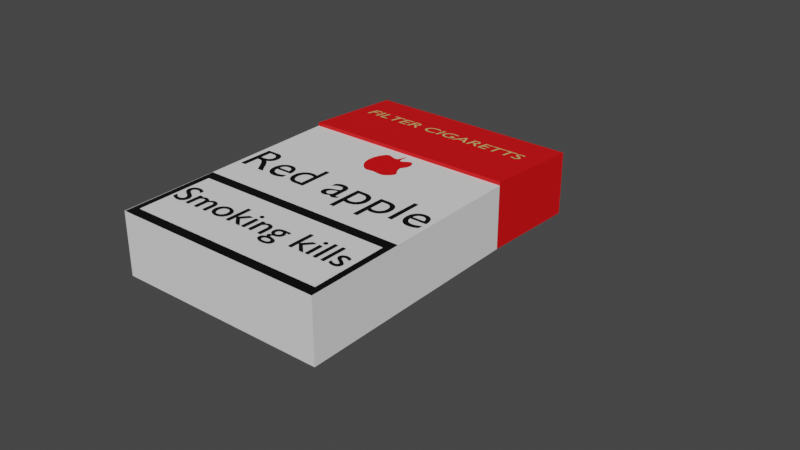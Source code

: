 # Source: Cigaretts.blend  (saved by Blender 2.93.21; exported with 4.5.12 LTS)
import bpy
from mathutils import Matrix  # noqa: F401  (used for matrix-valued properties, if any)

bpy.ops.wm.read_factory_settings(use_empty=True)
scene = bpy.context.scene
scene.name = 'Scene'

# ---- collections
col_collection = bpy.data.collections.new('Collection'); scene.collection.children.link(col_collection)

# ---- materials (node trees are filled in below, after node groups)
mat_x = bpy.data.materials.new('Грани')
mat_x.alpha_threshold = 0.0
mat_x.use_transparent_shadow = False
mat_x.line_color = (0.0, 0.0, 0.0, 1.0)
mat_x_1 = bpy.data.materials.new('Крышка')
mat_x_1.use_transparent_shadow = False
mat_material_001 = bpy.data.materials.new('Material.001')
mat_material_001.use_transparent_shadow = False

# ---- material node trees
mat_x.use_nodes = True; mat_x.node_tree.nodes.clear()
_N = mat_x.node_tree.nodes; _L = mat_x.node_tree.links
n0 = _N.new('ShaderNodeOutputMaterial'); n0.name = 'Material Output'; n0.location = (300, 300)
n1 = _N.new('ShaderNodeBsdfPrincipled'); n1.name = 'Principled BSDF'; n1.location = (10, 300)
n1.distribution = 'GGX'
n1.subsurface_method = 'BURLEY'
n1.inputs[0].default_value = (0.0, 0.0, 0.0, 1.0)
n1.inputs[2].default_value = 0.4
n1.inputs[3].default_value = 1.45
n1.inputs[27].default_value = (0.0, 0.0, 0.0, 1.0)
n1.inputs[28].default_value = 1.0
_L.new(n1.outputs[0], n0.inputs[0])
n0.is_active_output = True
mat_x_1.use_nodes = True; mat_x_1.node_tree.nodes.clear()
_N = mat_x_1.node_tree.nodes; _L = mat_x_1.node_tree.links
n0 = _N.new('ShaderNodeBsdfPrincipled'); n0.name = 'Principled BSDF'; n0.location = (10, 300)
n0.distribution = 'GGX'
n0.subsurface_method = 'BURLEY'
n0.inputs[0].default_value = (0.8, 0.0, 0.002678, 1.0)
n0.inputs[3].default_value = 1.45
n0.inputs[27].default_value = (0.0, 0.0, 0.0, 1.0)
n0.inputs[28].default_value = 1.0
n1 = _N.new('ShaderNodeOutputMaterial'); n1.name = 'Material Output'; n1.location = (300, 300)
_L.new(n0.outputs[0], n1.inputs[0])
n1.is_active_output = True
mat_material_001.use_nodes = True; mat_material_001.node_tree.nodes.clear()
_N = mat_material_001.node_tree.nodes; _L = mat_material_001.node_tree.links
n0 = _N.new('ShaderNodeBsdfPrincipled'); n0.name = 'Principled BSDF'; n0.location = (10, 300)
n0.distribution = 'GGX'
n0.subsurface_method = 'BURLEY'
n0.inputs[0].default_value = (0.8, 0.5454, 0.2163, 1.0)
n0.inputs[3].default_value = 1.45
n0.inputs[27].default_value = (0.0, 0.0, 0.0, 1.0)
n0.inputs[28].default_value = 1.0
n1 = _N.new('ShaderNodeOutputMaterial'); n1.name = 'Material Output'; n1.location = (300, 300)
_L.new(n0.outputs[0], n1.inputs[0])
n1.is_active_output = True

# ---- world
world_world = bpy.data.worlds.new('World'); scene.world = world_world
world_world.use_nodes = True; world_world.node_tree.nodes.clear()
_N = world_world.node_tree.nodes; _L = world_world.node_tree.links
n0 = _N.new('ShaderNodeOutputWorld'); n0.name = 'World Output'; n0.location = (300, 300)
n1 = _N.new('ShaderNodeBackground'); n1.name = 'Background'; n1.location = (10, 300)
n1.inputs[0].default_value = (0.05088, 0.05088, 0.05088, 1.0)
_L.new(n1.outputs[0], n0.inputs[0])
n0.is_active_output = True
world_world.color = (0.05088, 0.05088, 0.05088)
world_world.use_sun_shadow = False
world_world.sun_shadow_jitter_overblur = 0.0

# ---- meshes
me_cube_001 = bpy.data.meshes.new('Cube.001')
me_cube_001.from_pydata([(-0.09338, -0.06759, -0.04355), (-0.09338, -0.06759, 0.01044), (0.09338, -0.06759, -0.04355), (0.09338, -0.06759, 0.01044), (-0.09338, 0.1357, -0.04076), (-0.09338, 0.1357, 0.01323), (0.09338, 0.1357, -0.04076), (0.09338, 0.1357, 0.01323), (-0.09338, 0.1357, -0.04076), (0.09338, 0.1357, -0.04076), (-0.09338, 0.01672, -0.04239), (0.09338, 0.01672, 0.0116), (-0.09338, 0.01672, 0.0116), (0.09338, 0.01672, -0.04239), (0.09338, 0.01672, 0.0116), (0.09338, -0.06759, 0.01044), (-0.09338, -0.06759, 0.01044), (-0.09338, 0.01672, 0.0116), (0.09338, 0.01672, 0.0116), (0.09338, -0.06759, 0.01044), (-0.09338, -0.06759, 0.01044), (-0.09338, 0.01672, 0.0116), (0.0875, 0.007559, 0.01147), (0.0875, -0.05843, 0.01056), (-0.0875, -0.05843, 0.01056), (-0.0875, 0.007559, 0.01147), (0.09338, 0.01672, 0.0116), (0.09338, -0.06759, 0.01044), (-0.09338, -0.06759, 0.01044), (-0.09338, 0.01672, 0.0116), (0.09338, 0.01672, 0.0116), (0.09338, -0.06759, 0.01044), (-0.09338, -0.06759, 0.01044), (-0.09338, 0.01672, 0.0116), (0.0875, 0.007559, 0.01147), (0.0875, -0.05843, 0.01056), (-0.0875, -0.05843, 0.01056), (-0.0875, 0.007559, 0.01147)], [], [(13, 11, 3, 2), (2, 3, 1, 0), (10, 13, 2, 0), (3, 11, 14, 15), (10, 12, 5, 4), (4, 6, 9, 8), (0, 1, 12, 10), (7, 5, 12, 11), (4, 6, 13, 10), (6, 7, 11, 13), (17, 16, 20, 21), (1, 3, 15, 16), (12, 1, 16, 17), (11, 12, 17, 14), (18, 21, 29, 26), (15, 14, 18, 19), (14, 17, 21, 18), (16, 15, 19, 20), (20, 19, 27, 28), (21, 20, 28, 29), (19, 18, 26, 27), (28, 27, 31, 32), (26, 29, 33, 30), (22, 25, 24, 23), (24, 25, 37, 36), (22, 23, 35, 34), (29, 28, 32, 33), (25, 22, 34, 37), (27, 26, 30, 31), (23, 24, 36, 35)])
_uv = me_cube_001.uv_layers.new(name='UVMap')
_uv.uv.foreach_set('vector', [0.375, 0.6778, 0.625, 0.6778, 0.625, 0.75, 0.375, 0.75, 0.375, 0.75, 0.625, 0.75, 0.625, 1.0, 0.375, 1.0, 0.125, 0.6778, 0.375, 0.6778, 0.375, 0.75, 0.125, 0.75, 0.625, 0.75, 0.625, 0.6778, 0.625, 0.6778, 0.625, 0.75, 0.375, 0.07223, 0.625, 0.07223, 0.625, 0.1741, 0.375, 0.1741, 0.125, 0.5759, 0.375, 0.5759, 0.375, 0.5759, 0.125, 0.5759, 0.375, 0.0, 0.625, 0.0, 0.625, 0.07223, 0.375, 0.07223, 0.625, 0.5759, 0.875, 0.5759, 0.875, 0.6778, 0.625, 0.6778, 0.125, 0.5759, 0.375, 0.5759, 0.375, 0.6778, 0.125, 0.6778, 0.375, 0.5759, 0.625, 0.5759, 0.625, 0.6778, 0.375, 0.6778, 0.625, 0.07223, 0.625, 0.0, 0.625, 0.0, 0.625, 0.07223, 0.625, 1.0, 0.625, 0.75, 0.625, 0.75, 0.625, 1.0, 0.625, 0.07223, 0.625, 0.0, 0.625, 0.0, 0.625, 0.07223, 0.625, 0.6778, 0.875, 0.6778, 0.875, 0.6778, 0.625, 0.6778, 0.625, 0.6778, 0.875, 0.6778, 0.875, 0.6778, 0.625, 0.6778, 0.625, 0.75, 0.625, 0.6778, 0.625, 0.6778, 0.625, 0.75, 0.625, 0.6778, 0.875, 0.6778, 0.875, 0.6778, 0.625, 0.6778, 0.625, 1.0, 0.625, 0.75, 0.625, 0.75, 0.625, 1.0, 0.625, 1.0, 0.625, 0.75, 0.625, 0.75, 0.625, 1.0, 0.625, 0.07223, 0.625, 0.0, 0.625, 0.0, 0.625, 0.07223, 0.625, 0.75, 0.625, 0.6778, 0.625, 0.6778, 0.625, 0.75, 0.625, 1.0, 0.625, 0.75, 0.625, 0.75, 0.625, 1.0, 0.625, 0.6778, 0.875, 0.6778, 0.875, 0.6778, 0.625, 0.6778, 0.6329, 0.6856, 0.8671, 0.6856, 0.8671, 0.7422, 0.6329, 0.7422, 0.8671, 0.7422, 0.8671, 0.6856, 0.8671, 0.6856, 0.8671, 0.7422, 0.6329, 0.6856, 0.6329, 0.7422, 0.6329, 0.7422, 0.6329, 0.6856, 0.625, 0.07223, 0.625, 0.0, 0.625, 0.0, 0.625, 0.07223, 0.8671, 0.6856, 0.6329, 0.6856, 0.6329, 0.6856, 0.8671, 0.6856, 0.625, 0.75, 0.625, 0.6778, 0.625, 0.6778, 0.625, 0.75, 0.6329, 0.7422, 0.8671, 0.7422, 0.8671, 0.7422, 0.6329, 0.7422])
me_cube_001.use_remesh_fix_poles = True
me_cube_001.use_remesh_preserve_attributes = False
me_cube_001.update()
me_cube_002 = bpy.data.meshes.new('Cube.002')
me_cube_002.from_pydata([(0.0875, 0.03299, 0.0005194), (0.0875, -0.03299, -0.0005194), (-0.0875, -0.03299, -0.0005194), (-0.0875, 0.03299, 0.0005194)], [], [(0, 3, 2, 1)])
_uv = me_cube_002.uv_layers.new(name='UVMap')
_uv.uv.foreach_set('vector', [0.6329, 0.6856, 0.8671, 0.6856, 0.8671, 0.7422, 0.6329, 0.7422])
me_cube_002.use_remesh_fix_poles = True
me_cube_002.use_remesh_preserve_attributes = False
me_cube_002.update()
me_cube_003 = bpy.data.meshes.new('Cube.003')
me_cube_003.from_pydata([(0.09338, 0.04215, 0.0006635), (0.09338, -0.04215, -0.0006635), (-0.09338, -0.04215, -0.0006635), (-0.09338, 0.04215, 0.0006635), (0.0875, 0.03299, 0.0005194), (0.0875, -0.03299, -0.0005194), (-0.0875, -0.03299, -0.0005194), (-0.0875, 0.03299, 0.0005194)], [], [(7, 4, 5, 1, 0, 3), (6, 7, 3, 2, 1, 5)])
_uv = me_cube_003.uv_layers.new(name='UVMap')
_uv.uv.foreach_set('vector', [0.8671, 0.6856, 0.6329, 0.6856, 0.6329, 0.7422, 0.625, 0.75, 0.625, 0.6778, 0.875, 0.6778, 0.8671, 0.7422, 0.8671, 0.6856, 0.875, 0.6778, 0.875, 0.75, 0.625, 0.75, 0.6329, 0.7422])
me_cube_003.materials.append(mat_x)
me_cube_003.use_remesh_fix_poles = True
me_cube_003.use_remesh_preserve_attributes = False
me_cube_003.update()
me_cube_004 = bpy.data.meshes.new('Cube.004')
me_cube_004.from_pydata([(-0.09338, 0.04417, -0.03788), (-0.09338, 0.04417, 0.01611), (0.09338, 0.04417, -0.03788), (0.09338, 0.04417, 0.01611), (-0.09338, -0.04438, -0.03509), (-0.09338, -0.04438, 0.0189), (0.09338, -0.04438, -0.03509), (0.09338, -0.04438, 0.0189), (-0.09338, -0.04407, 0.02179), (-0.09338, 0.04448, 0.01618), (0.09338, 0.04448, 0.01618), (0.09338, -0.04407, 0.02179)], [], [(4, 5, 1, 0), (0, 1, 3, 2), (0, 2, 6, 4), (2, 3, 7, 6), (10, 9, 8, 11), (5, 7, 11, 8), (7, 3, 10, 11), (1, 5, 8, 9)])
_uv = me_cube_004.uv_layers.new(name='UVMap')
_uv.uv.foreach_set('vector', [0.375, 0.1741, 0.625, 0.1741, 0.625, 0.25, 0.375, 0.25, 0.375, 0.25, 0.625, 0.25, 0.625, 0.5, 0.375, 0.5, 0.125, 0.5, 0.375, 0.5, 0.375, 0.5759, 0.125, 0.5759, 0.375, 0.5, 0.625, 0.5, 0.625, 0.5759, 0.375, 0.5759, 0.625, 0.5, 0.875, 0.5, 0.875, 0.5759, 0.625, 0.5759, 0.875, 0.5759, 0.625, 0.5759, 0.625, 0.5759, 0.875, 0.5759, 0.625, 0.5759, 0.625, 0.5, 0.625, 0.5, 0.625, 0.5759, 0.625, 0.25, 0.625, 0.1741, 0.625, 0.1741, 0.625, 0.25])
me_cube_004.materials.append(mat_x_1)
me_cube_004.use_remesh_fix_poles = True
me_cube_004.use_remesh_preserve_attributes = False
me_cube_004.update()
me_plane = bpy.data.meshes.new('Plane')
me_plane.from_pydata([(-0.0009724, -0.0172, -2.082e-06), (-0.01799, -0.002418, 1.574e-05), (-0.004489, -0.01764, 8.419e-07), (-0.007963, -0.01771, 1.282e-05), (-0.01125, -0.0159, 1.574e-05), (-0.01406, -0.0131, 1.574e-05), (-0.01617, -0.009742, 1.574e-05), (-0.01748, -0.006001, 1.574e-05), (0.01241, -0.001881, -4.359e-07), (0.001603, -0.0173, 8.419e-07), (0.01397, -0.005895, 1.257e-05), (0.01663, -0.009742, 1.574e-05), (0.01542, -0.0131, 1.574e-05), (0.01262, -0.0159, 1.574e-05), (0.00926, -0.01781, 1.574e-05), (0.005453, -0.01804, 1.282e-05), (-0.0003702, 0.01273, -2.346e-05), (-0.01799, 9.175e-05, 1.574e-05), (-0.00391, 0.01219, -2.437e-05), (-0.007652, 0.01329, -2.437e-05), (-0.01101, 0.01422, -2.437e-05), (-0.01381, 0.01208, -2.437e-05), (-0.01596, 0.008505, -1.778e-05), (-0.01744, 0.003888, 9.164e-06), (0.002545, 0.01165, 9.969e-06), (0.01233, 0.0006293, -4.359e-07), (0.00541, 0.01113, 8.315e-06), (0.008708, 0.01323, -2.211e-05), (0.01196, 0.0144, -2.954e-05), (0.01459, 0.01196, -2.039e-05), (0.01557, 0.007446, 1.536e-05), (0.01444, 0.003727, 1.429e-05), (0.001642, 0.01854, -1.98e-05), (0.002809, 0.01833, -1.322e-05), (-0.01805, -0.001163, 1.574e-05), (-0.01782, -0.004088, 1.574e-05), (-0.01692, -0.007907, 1.574e-05), (-0.0152, -0.01148, 1.574e-05), (-0.01273, -0.01458, 1.574e-05), (-0.009642, -0.01701, 1.537e-05), (-0.006262, -0.01784, 6.828e-06), (-0.002634, -0.01739, -1.714e-06), (0.0002909, -0.01715, -1.714e-06), (0.003407, -0.01767, 6.828e-06), (0.007417, -0.01812, 1.537e-05), (0.011, -0.01702, 1.574e-05), (0.0141, -0.01458, 1.574e-05), (0.01645, -0.01148, 1.574e-05), (0.0155, -0.007894, 1.534e-05), (0.01297, -0.003767, 6.065e-06), (0.01212, -0.000547, -2.805e-06), (0.01328, 0.002077, 6.285e-06), (0.01525, 0.005473, 1.942e-05), (0.01533, 0.009742, -1.874e-06), (0.01341, 0.01361, -2.838e-05), (0.01035, 0.01413, -2.86e-05), (0.007095, 0.01213, -6.899e-06), (0.003668, 0.0106, 1.408e-05), (0.0008659, 0.009392, -5.469e-06), (-0.002003, 0.01184, -2.425e-05), (-0.005817, 0.0127, -2.437e-05), (-0.009388, 0.01398, -2.437e-05), (-0.01249, 0.01347, -2.437e-05), (-0.01496, 0.01043, -2.353e-05), (-0.0168, 0.006232, -4.31e-06), (-0.01781, 0.001789, 1.491e-05), (0.002434, 0.01961, -1.83e-05), (0.002536, 0.0149, -1.583e-06), (0.0007723, 0.01555, -2.164e-05), (-0.0001927, -0.001612, 1.419e-06), (0.00165, 0.01501, -1.165e-05)], [], [(1, 35, 69, 34), (7, 36, 69, 35), (6, 37, 69, 36), (5, 38, 69, 37), (4, 39, 69, 38), (3, 40, 69, 39), (2, 41, 69, 40), (0, 42, 69, 41), (9, 43, 69, 42), (15, 44, 69, 43), (14, 45, 69, 44), (13, 46, 69, 45), (12, 47, 69, 46), (11, 48, 69, 47), (10, 49, 69, 48), (8, 50, 69, 49), (25, 51, 69, 50), (31, 52, 69, 51), (30, 53, 69, 52), (29, 54, 69, 53), (28, 55, 69, 54), (27, 56, 69, 55), (26, 57, 69, 56), (24, 58, 69, 57), (16, 59, 69, 58), (18, 60, 69, 59), (19, 61, 69, 60), (20, 62, 69, 61), (21, 63, 69, 62), (22, 64, 69, 63), (23, 65, 69, 64), (17, 34, 69, 65), (16, 58, 70, 68), (58, 24, 67, 70), (70, 67, 33, 66), (68, 70, 66, 32)])
_uv = me_plane.uv_layers.new(name='UVMap')
_uv.uv.foreach_set('vector', [0.0, 0.4761, 0.005968, 0.4231, 0.5, 0.4996, 0.0, 0.5, 0.01194, 0.3701, 0.02954, 0.3198, 0.5, 0.4996, 0.005968, 0.4231, 0.04714, 0.2695, 0.0755, 0.2244, 0.5, 0.4996, 0.02954, 0.3198, 0.1039, 0.1792, 0.1415, 0.1415, 0.5, 0.4996, 0.0755, 0.2244, 0.1792, 0.1039, 0.2244, 0.0755, 0.5, 0.4996, 0.1415, 0.1415, 0.2695, 0.04714, 0.3198, 0.02954, 0.5, 0.4996, 0.2244, 0.0755, 0.3701, 0.01194, 0.4231, 0.005968, 0.5, 0.4996, 0.3198, 0.02954, 0.4761, 0.0, 0.5, 0.0, 0.5, 0.4996, 0.4231, 0.005968, 0.524, 0.0, 0.5769, 0.005968, 0.5, 0.4996, 0.5, 0.0, 0.6299, 0.01194, 0.6802, 0.02954, 0.5, 0.4996, 0.5769, 0.005968, 0.7305, 0.04714, 0.7756, 0.0755, 0.5, 0.4996, 0.6802, 0.02954, 0.8208, 0.1039, 0.8585, 0.1415, 0.5, 0.4996, 0.7756, 0.0755, 0.8961, 0.1792, 0.9245, 0.2244, 0.5, 0.4996, 0.8585, 0.1415, 0.9529, 0.2695, 0.9705, 0.3198, 0.5, 0.4996, 0.9245, 0.2244, 0.9881, 0.3701, 0.994, 0.4231, 0.5, 0.4996, 0.9705, 0.3198, 1.0, 0.4761, 1.0, 0.5, 0.5, 0.4996, 0.994, 0.4231, 1.0, 0.524, 0.994, 0.5769, 0.5, 0.4996, 1.0, 0.5, 0.9881, 0.6299, 0.9705, 0.6802, 0.5, 0.4996, 0.994, 0.5769, 0.9529, 0.7305, 0.9245, 0.7756, 0.5, 0.4996, 0.9705, 0.6802, 0.8961, 0.8208, 0.8585, 0.8585, 0.5, 0.4996, 0.9245, 0.7756, 0.8208, 0.8961, 0.7756, 0.9245, 0.5, 0.4996, 0.8585, 0.8585, 0.7305, 0.9529, 0.6802, 0.9705, 0.5, 0.4996, 0.7756, 0.9245, 0.6299, 0.9881, 0.5769, 0.994, 0.5, 0.4996, 0.6802, 0.9705, 0.5239, 1.0, 0.5, 0.8886, 0.5, 0.4996, 0.5769, 0.994, 0.4761, 1.0, 0.4231, 0.994, 0.5, 0.4996, 0.5, 0.8886, 0.3701, 0.9881, 0.3198, 0.9705, 0.5, 0.4996, 0.4231, 0.994, 0.2695, 0.9529, 0.2244, 0.9245, 0.5, 0.4996, 0.3198, 0.9705, 0.1792, 0.8961, 0.1415, 0.8585, 0.5, 0.4996, 0.2244, 0.9245, 0.1039, 0.8208, 0.0755, 0.7756, 0.5, 0.4996, 0.1415, 0.8585, 0.04714, 0.7305, 0.02954, 0.6802, 0.5, 0.4996, 0.0755, 0.7756, 0.01194, 0.6299, 0.005968, 0.5769, 0.5, 0.4996, 0.02954, 0.6802, 0.0, 0.524, 0.0, 0.5, 0.5, 0.4996, 0.005968, 0.5769, 0.4761, 1.0, 0.5, 0.8886, 0.5, 0.9861, 0.4761, 1.0, 0.5, 0.8886, 0.5239, 1.0, 0.524, 1.0, 0.5, 0.9861, 0.5, 0.9861, 0.524, 1.0, 0.524, 1.0, 0.5, 1.0, 0.4761, 1.0, 0.5, 0.9861, 0.5, 1.0, 0.4761, 1.0])
me_plane.materials.append(mat_x_1)
me_plane.use_remesh_fix_poles = True
me_plane.use_remesh_preserve_attributes = False
me_plane.update()

# ---- curves / text
txt_name = bpy.data.curves.new('Name', 'FONT')
txt_name.dimensions = '2D'
txt_name.body = 'Red apple'
txt_name.materials.append(mat_x)
txt_name.align_x = 'CENTER'
txt_name.align_y = 'CENTER'
txt_name.active_textbox = 2
txt_name_001 = bpy.data.curves.new('Name.001', 'FONT')
txt_name_001.dimensions = '2D'
txt_name_001.body = 'Smoking kills'
txt_name_001.materials.append(mat_x)
txt_name_001.align_x = 'JUSTIFY'
txt_name_001.align_y = 'CENTER'
txt_name_001.size = 1.14
txt_name_001.active_textbox = 2
txt_text = bpy.data.curves.new('Text', 'FONT')
txt_text.dimensions = '2D'
txt_text.body = 'FILTER CIGARETTS'
txt_text.materials.append(mat_material_001)
txt_text.bevel_mode = 'OBJECT'
txt_text.align_x = 'JUSTIFY'
txt_text.align_y = 'CENTER'
txt_text.active_textbox = 2

# ---- objects
ob_cube = bpy.data.objects.new('Cube', me_cube_001)
ob_cube_001 = bpy.data.objects.new('Cube.001', me_cube_002)
ob_cube_002 = bpy.data.objects.new('Cube.002', me_cube_003)
ob_cube_003 = bpy.data.objects.new('Cube.003', me_cube_004)
ob_name = bpy.data.objects.new('Name', txt_name)
ob_name_001 = bpy.data.objects.new('Name.001', txt_name_001)
ob_plane = bpy.data.objects.new('Plane', me_plane)
ob_text = bpy.data.objects.new('Text', txt_text)

# ---- transforms, parenting, visibility, modifiers, constraints
ob_cube.location = (0.0, -0.07831, 0.02656)
ob_cube_001.location = (0.0, -0.1037, 0.03735)
ob_cube_002.location = (0.0, -0.1037, 0.03735)
ob_cube_003.location = (0.0, 0.1017, 0.02089)
ob_name.location = (-0.0005874, -0.02226, 0.03893)
ob_name.scale = (0.04587, 0.04587, 0.0288)
ob_name_001.location = (-0.08459, -0.1012, 0.03893)
ob_name_001.scale = (0.02862, 0.02862, 0.01797)
ob_plane.location = (0.003544, 0.03379, 0.03985)
ob_text.location = (-0.08092, 0.1097, 0.04019)
ob_text.rotation_euler = (-0.1292, -5.808e-05, -0.0008994)
ob_text.scale = (0.01909, 0.01899, 0.01214)

# ---- collection membership
col_collection.objects.link(ob_cube)
col_collection.objects.link(ob_cube_001)
col_collection.objects.link(ob_cube_002)
col_collection.objects.link(ob_cube_003)
col_collection.objects.link(ob_name)
col_collection.objects.link(ob_name_001)
col_collection.objects.link(ob_plane)
col_collection.objects.link(ob_text)

# ---- scene / render settings (as saved in the file)
scene.frame_start = 1; scene.frame_end = 250; scene.frame_set(1)
scene.render.engine = 'BLENDER_EEVEE_NEXT'
scene.cycles.use_denoising = False
scene.cycles.samples = 128
scene.cycles.sampling_pattern = 'TABULATED_SOBOL'
scene.cycles.use_adaptive_sampling = False
scene.cycles.use_light_tree = False
scene.view_settings.view_transform = 'Filmic'
bpy.context.view_layer.update()

# ---- added for rendering (the .blend has no active camera and no usable light): camera, sun
cam_auto = bpy.data.cameras.new('AutoCamera')
cam_auto.lens = 50.0
cam_auto.sensor_width = 36.0
cam_auto.clip_end = 1000.0
ob_auto_camera = bpy.data.objects.new('AutoCamera', cam_auto)
scene.collection.objects.link(ob_auto_camera)
ob_auto_camera.location = (0.519371, -0.570655, 0.393385)
ob_auto_camera.rotation_euler = (1.09748, -7.21219e-08, 0.694738)
scene.camera = ob_auto_camera
light_auto_sun = bpy.data.lights.new('AutoSun', 'SUN')
light_auto_sun.energy = 3.0
light_auto_sun.angle = 0.0523599
ob_auto_sun = bpy.data.objects.new('AutoSun', light_auto_sun)
scene.collection.objects.link(ob_auto_sun)
ob_auto_sun.rotation_euler = (0.872665, 0.174533, 0.523599)
bpy.context.view_layer.update()

